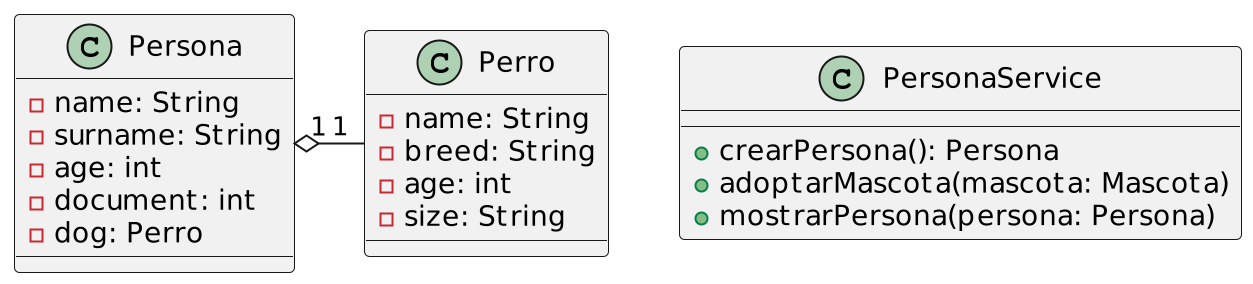

The diagram above was rendered by PlantUML. Its source (embedded in the PNG):
@startuml
scale 2
class Perro {
    -name: String
    -breed: String
    -age: int
    -size: String
}

class Persona {
    -name: String
    -surname: String
    -age: int
    -document: int
    -dog: Perro
}

class PersonaService {
    +crearPersona(): Persona
    +adoptarMascota(mascota: Mascota)
    +mostrarPersona(persona: Persona)
    
}

Persona "1" o- "1" Perro
@enduml